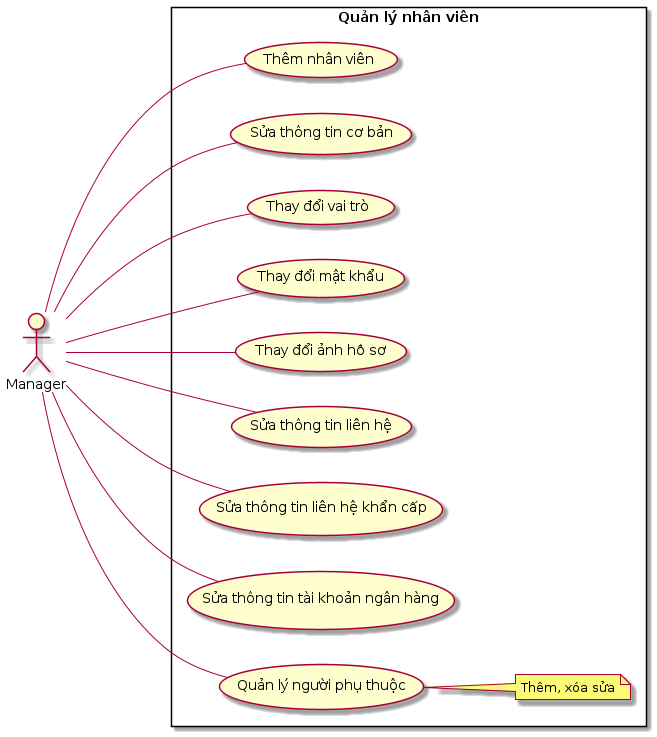

The diagram above was rendered by PlantUML. Its source (embedded in the PNG):
@startuml "Quản lý nhân viên"
left to right direction
skinparam packageStyle rectangle
actor Manager

' Info
package "Quản lý nhân viên" {
    Manager --- (Thêm nhân viên)
    Manager --- (Sửa thông tin cơ bản)
    Manager --- (Thay đổi vai trò)
    Manager --- (Thay đổi mật khẩu)
    Manager --- (Thay đổi ảnh hồ sơ)

    Manager --- (Sửa thông tin liên hệ)
    Manager --- (Sửa thông tin liên hệ khẩn cấp)
    Manager --- (Sửa thông tin tài khoản ngân hàng)
    Manager --- (Quản lý người phụ thuộc)
    note right of (Quản lý người phụ thuộc): Thêm, xóa sửa

    ' Manager --- (Quản lý kinh nghiệm làm việc)
    ' note right of (Quản lý kinh nghiệm làm việc): Thêm, xóa sửa

    ' Manager --- (Quản lý thông tin giấy phép, chứng chỉ)
    ' note right of (Quản lý thông tin giấy phép, chứng chỉ): Thêm, xóa sửa

    ' Manager --- (Quản lý thông tin trình độ ngôn ngữ)
    ' note right of (Quản lý thông tin trình độ ngôn ngữ): Thêm, xóa sửa

    ' Manager --- (Quản lý thông tin trình độ học vấn)
    ' note right of (Quản lý thông tin trình độ học vấn): Thêm, xóa sửa

    ' Manager --- (Quản lý thông tin kỹ năng làm việc)
    ' note right of (Quản lý thông tin kỹ năng làm việc): Thêm, xóa sửa

    ' Manager --- (Quản lý giấy phép, chứng chỉ)
    ' note right of (Quản lý giấy phép, chứng chỉ): Thêm, xóa, sửa

    ' Manager --- (Quản lý ngôn ngữ)
    ' note right of (Quản lý ngôn ngữ): Thêm, xóa, sửa

    ' Manager --- (Quản lý trình độ học vấn)
    ' note right of (Quản lý trình độ học vấn): Thêm, xóa, sửa

    ' Manager --- (Quản lý kỹ năng làm việc)
    ' note right of (Quản lý kỹ năng làm việc): Thêm, xóa, sửa

    @enduml